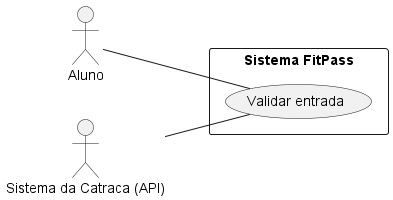

The diagram above was rendered by PlantUML. Its source (embedded in the PNG):
@startuml
left to right direction

actor Aluno
actor "Sistema da Catraca (API)" as Catraca

rectangle "Sistema FitPass" {
  (Validar entrada)
}

Aluno -- (Validar entrada)
Catraca -- (Validar entrada)

@enduml